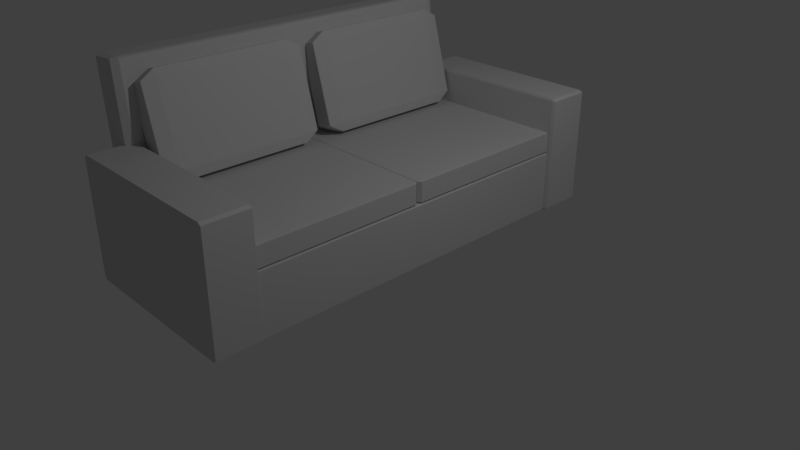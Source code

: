 # Source: Sofa.blend  (saved by Blender 2.79.0; exported with 4.5.12 LTS)
import bpy
from mathutils import Matrix  # noqa: F401  (used for matrix-valued properties, if any)

bpy.ops.wm.read_factory_settings(use_empty=True)
scene = bpy.context.scene
scene.name = 'Scene'

# ---- collections
col_collection_1 = bpy.data.collections.new('Collection 1'); scene.collection.children.link(col_collection_1)

# ---- materials (node trees are filled in below, after node groups)
mat_material_005 = bpy.data.materials.new('Material.005')
mat_material_005.alpha_threshold = 0.0
mat_material_005.diffuse_color = (0.64, 0.64, 0.64, 1.0)
mat_material_005.specular_color = (0.5, 0.5, 0.5)
mat_material_005.roughness = 0.5
mat_material_005.specular_intensity = 1.0
mat_material_006 = bpy.data.materials.new('Material.006')
mat_material_006.alpha_threshold = 0.0
mat_material_006.diffuse_color = (0.64, 0.64, 0.64, 1.0)
mat_material_006.specular_color = (0.5, 0.5, 0.5)
mat_material_006.roughness = 0.5
mat_material_006.specular_intensity = 1.0

# ---- material node trees
mat_material_005.use_nodes = True; mat_material_005.node_tree.nodes.clear()
_N = mat_material_005.node_tree.nodes; _L = mat_material_005.node_tree.links
n0 = _N.new('ShaderNodeOutputMaterial'); n0.name = 'Material Output'; n0.location = (1200, 880)
n0.label = 'Material Out'
n1 = _N.new('ShaderNodeAddShader'); n1.name = 'Add Shader'; n1.location = (1000, 880)
n1.label = 'Shader Add Refl'
n2 = _N.new('ShaderNodeAddShader'); n2.name = 'Add Shader.001'; n2.location = (800, 880)
n2.label = 'Shader Add Spec'
n3 = _N.new('ShaderNodeBsdfRefraction'); n3.name = 'Refraction BSDF'; n3.location = (1200, 220)
n3.label = 'Refl BSDF'
n3.mute = True
n4 = _N.new('ShaderNodeMix'); n4.name = 'Mix'; n4.location = (1000, 220)
n4.label = 'Mix Color/Refl'
n4.data_type = 'RGBA'
n4.blend_type = 'MULTIPLY'
n4.inputs[0].default_value = 1.0
n4.inputs[6].default_value = (1.0, 1.0, 1.0, 1.0)
n4.inputs[7].default_value = (0.0, 0.0, 0.0, 1.0)
n5 = _N.new('ShaderNodeMixShader'); n5.name = 'Mix Shader'; n5.location = (600, 880)
n5.label = 'Shader Mix Alpha'
n6 = _N.new('ShaderNodeBsdfTransparent'); n6.name = 'Transparent BSDF'; n6.location = (400, 880)
n6.label = 'Alpha BSDF'
n6.mute = True
n7 = _N.new('ShaderNodeMix'); n7.name = 'Mix.001'; n7.location = (200, 1100)
n7.label = 'Mix Color/Alpha'
n7.data_type = 'RGBA'
n7.blend_type = 'MULTIPLY'
n7.inputs[0].default_value = 1.0
n7.inputs[6].default_value = (1.0, 1.0, 1.0, 1.0)
n7.inputs[7].default_value = (1.0, 1.0, 1.0, 1.0)
n8 = _N.new('ShaderNodeBsdfDiffuse'); n8.name = 'Diffuse BSDF'; n8.location = (400, 660)
n8.label = 'Diff BSDF'
n9 = _N.new('ShaderNodeMix'); n9.name = 'Mix.002'; n9.location = (200, 660)
n9.label = 'Mix Color/Diffuse'
n9.data_type = 'RGBA'
n9.blend_type = 'MULTIPLY'
n9.inputs[0].default_value = 1.0
n9.inputs[6].default_value = (0.64, 0.64, 0.64, 1.0)
n9.inputs[7].default_value = (1.0, 1.0, 1.0, 1.0)
n10 = _N.new('ShaderNodeBsdfAnisotropic'); n10.name = 'Glossy BSDF'; n10.location = (400, 220)
n10.label = 'Spec BSDF'
n10.distribution = 'GGX'
n11 = _N.new('ShaderNodeMix'); n11.name = 'Mix.003'; n11.location = (200, 220)
n11.label = 'Mix Color/Spec'
n11.data_type = 'RGBA'
n11.blend_type = 'MULTIPLY'
n11.inputs[0].default_value = 1.0
n11.inputs[7].default_value = (0.0, 0.0, 0.0, 1.0)
n12 = _N.new('ShaderNodeMix'); n12.name = 'Mix.004'; n12.location = (200, 0)
n12.label = 'Mix Color/Hardness'
n12.data_type = 'RGBA'
n12.blend_type = 'MULTIPLY'
n12.inputs[0].default_value = 1.0
n12.inputs[6].default_value = (1.0, 1.0, 1.0, 1.0)
n12.inputs[7].default_value = (1.0, 1.0, 1.0, 1.0)
n13 = _N.new('ShaderNodeNormalMap'); n13.name = 'Normal Map'; n13.location = (200, 440)
n13.label = 'Normal/Map'
n13.mute = True
n14 = _N.new('ShaderNodeMix'); n14.name = 'Mix.005'; n14.location = (1000, 660)
n14.label = 'Bump/Map'
n14.mute = True
n14.data_type = 'RGBA'
n14.blend_type = 'MULTIPLY'
n14.inputs[0].default_value = 1.0
n14.inputs[6].default_value = (1.0, 1.0, 1.0, 1.0)
n14.inputs[7].default_value = (0.0, 0.0, 0.0, 1.0)
n15 = _N.new('ShaderNodeTexCoord'); n15.name = 'Texture Coordinate'; n15.location = (-600, 660)
n15.label = 'Texture Coords'
n16 = _N.new('ShaderNodeDisplacement'); n16.name = 'Displacement'; n16.location = (0, 0)
n16.inputs[1].default_value = 0.0
n16.inputs[2].default_value = 0.1
n17 = _N.new('ShaderNodeMath'); n17.name = 'Math'; n17.location = (0, 0)
n17.operation = 'POWER'
_L.new(n1.outputs[0], n0.inputs[0])
_L.new(n2.outputs[0], n1.inputs[0])
_L.new(n3.outputs[0], n1.inputs[1])
_L.new(n4.outputs[2], n3.inputs[0])
_L.new(n5.outputs[0], n2.inputs[0])
_L.new(n6.outputs[0], n5.inputs[1])
_L.new(n7.outputs[2], n5.inputs[0])
_L.new(n8.outputs[0], n5.inputs[2])
_L.new(n9.outputs[2], n8.inputs[0])
_L.new(n10.outputs[0], n2.inputs[1])
_L.new(n11.outputs[2], n10.inputs[0])
_L.new(n13.outputs[0], n8.inputs[2])
_L.new(n13.outputs[0], n10.inputs[4])
_L.new(n13.outputs[0], n3.inputs[3])
_L.new(n14.outputs[2], n16.inputs[0])
_L.new(n16.outputs[0], n0.inputs[2])
_L.new(n12.outputs[2], n17.inputs[0])
_L.new(n17.outputs[0], n10.inputs[1])
n0.is_active_output = True
mat_material_006.use_nodes = True; mat_material_006.node_tree.nodes.clear()
_N = mat_material_006.node_tree.nodes; _L = mat_material_006.node_tree.links
n0 = _N.new('ShaderNodeOutputMaterial'); n0.name = 'Material Output'; n0.location = (1200, 880)
n0.label = 'Material Out'
n1 = _N.new('ShaderNodeAddShader'); n1.name = 'Add Shader'; n1.location = (1000, 880)
n1.label = 'Shader Add Refl'
n2 = _N.new('ShaderNodeAddShader'); n2.name = 'Add Shader.001'; n2.location = (800, 880)
n2.label = 'Shader Add Spec'
n3 = _N.new('ShaderNodeBsdfRefraction'); n3.name = 'Refraction BSDF'; n3.location = (1200, 220)
n3.label = 'Refl BSDF'
n3.mute = True
n4 = _N.new('ShaderNodeMix'); n4.name = 'Mix'; n4.location = (1000, 220)
n4.label = 'Mix Color/Refl'
n4.data_type = 'RGBA'
n4.blend_type = 'MULTIPLY'
n4.inputs[0].default_value = 1.0
n4.inputs[6].default_value = (1.0, 1.0, 1.0, 1.0)
n4.inputs[7].default_value = (0.0, 0.0, 0.0, 1.0)
n5 = _N.new('ShaderNodeMixShader'); n5.name = 'Mix Shader'; n5.location = (600, 880)
n5.label = 'Shader Mix Alpha'
n6 = _N.new('ShaderNodeBsdfTransparent'); n6.name = 'Transparent BSDF'; n6.location = (400, 880)
n6.label = 'Alpha BSDF'
n6.mute = True
n7 = _N.new('ShaderNodeMix'); n7.name = 'Mix.001'; n7.location = (200, 1100)
n7.label = 'Mix Color/Alpha'
n7.data_type = 'RGBA'
n7.blend_type = 'MULTIPLY'
n7.inputs[0].default_value = 1.0
n7.inputs[6].default_value = (1.0, 1.0, 1.0, 1.0)
n7.inputs[7].default_value = (1.0, 1.0, 1.0, 1.0)
n8 = _N.new('ShaderNodeBsdfDiffuse'); n8.name = 'Diffuse BSDF'; n8.location = (400, 660)
n8.label = 'Diff BSDF'
n9 = _N.new('ShaderNodeMix'); n9.name = 'Mix.002'; n9.location = (200, 660)
n9.label = 'Mix Color/Diffuse'
n9.data_type = 'RGBA'
n9.blend_type = 'MULTIPLY'
n9.inputs[0].default_value = 1.0
n9.inputs[6].default_value = (0.64, 0.64, 0.64, 1.0)
n9.inputs[7].default_value = (1.0, 1.0, 1.0, 1.0)
n10 = _N.new('ShaderNodeBsdfAnisotropic'); n10.name = 'Glossy BSDF'; n10.location = (400, 220)
n10.label = 'Spec BSDF'
n10.distribution = 'GGX'
n11 = _N.new('ShaderNodeMix'); n11.name = 'Mix.003'; n11.location = (200, 220)
n11.label = 'Mix Color/Spec'
n11.data_type = 'RGBA'
n11.blend_type = 'MULTIPLY'
n11.inputs[0].default_value = 1.0
n11.inputs[7].default_value = (0.0, 0.0, 0.0, 1.0)
n12 = _N.new('ShaderNodeMix'); n12.name = 'Mix.004'; n12.location = (200, 0)
n12.label = 'Mix Color/Hardness'
n12.data_type = 'RGBA'
n12.blend_type = 'MULTIPLY'
n12.inputs[0].default_value = 1.0
n12.inputs[6].default_value = (1.0, 1.0, 1.0, 1.0)
n12.inputs[7].default_value = (1.0, 1.0, 1.0, 1.0)
n13 = _N.new('ShaderNodeNormalMap'); n13.name = 'Normal Map'; n13.location = (200, 440)
n13.label = 'Normal/Map'
n13.mute = True
n14 = _N.new('ShaderNodeMix'); n14.name = 'Mix.005'; n14.location = (1000, 660)
n14.label = 'Bump/Map'
n14.mute = True
n14.data_type = 'RGBA'
n14.blend_type = 'MULTIPLY'
n14.inputs[0].default_value = 1.0
n14.inputs[6].default_value = (1.0, 1.0, 1.0, 1.0)
n14.inputs[7].default_value = (0.0, 0.0, 0.0, 1.0)
n15 = _N.new('ShaderNodeTexCoord'); n15.name = 'Texture Coordinate'; n15.location = (-600, 660)
n15.label = 'Texture Coords'
n16 = _N.new('ShaderNodeDisplacement'); n16.name = 'Displacement'; n16.location = (0, 0)
n16.inputs[1].default_value = 0.0
n16.inputs[2].default_value = 0.1
n17 = _N.new('ShaderNodeMath'); n17.name = 'Math'; n17.location = (0, 0)
n17.operation = 'POWER'
_L.new(n1.outputs[0], n0.inputs[0])
_L.new(n2.outputs[0], n1.inputs[0])
_L.new(n3.outputs[0], n1.inputs[1])
_L.new(n4.outputs[2], n3.inputs[0])
_L.new(n5.outputs[0], n2.inputs[0])
_L.new(n6.outputs[0], n5.inputs[1])
_L.new(n7.outputs[2], n5.inputs[0])
_L.new(n8.outputs[0], n5.inputs[2])
_L.new(n9.outputs[2], n8.inputs[0])
_L.new(n10.outputs[0], n2.inputs[1])
_L.new(n11.outputs[2], n10.inputs[0])
_L.new(n13.outputs[0], n8.inputs[2])
_L.new(n13.outputs[0], n10.inputs[4])
_L.new(n13.outputs[0], n3.inputs[3])
_L.new(n14.outputs[2], n16.inputs[0])
_L.new(n16.outputs[0], n0.inputs[2])
_L.new(n12.outputs[2], n17.inputs[0])
_L.new(n17.outputs[0], n10.inputs[1])
n0.is_active_output = True

# ---- world
world_world = bpy.data.worlds.new('World'); scene.world = world_world
world_world.color = (0.05088, 0.05088, 0.05088)
world_world.use_sun_shadow = False
world_world.sun_shadow_jitter_overblur = 0.0
world_world.cycles.sampling_method = 'MANUAL'

# ---- cameras
cam_camera_001 = bpy.data.cameras.new('Camera.001')
cam_camera_001.clip_end = 100.0
cam_camera_001.lens = 35.0
cam_camera_001.sensor_width = 32.0
cam_camera_001.sensor_height = 18.0
cam_camera_001.ortho_scale = 7.314
cam_camera_001.dof.focus_distance = 0.0
cam_camera = bpy.data.cameras.new('Camera')
cam_camera.clip_end = 100.0
cam_camera.lens = 35.0
cam_camera.sensor_width = 32.0
cam_camera.sensor_height = 18.0
cam_camera.ortho_scale = 7.314
cam_camera.dof.focus_distance = 0.0

# ---- lights
light_lamp_001 = bpy.data.lights.new('Lamp.001', 'POINT')
light_lamp_001.transmission_factor = 0.0
light_lamp_001.energy = 100.0
light_lamp_001.shadow_buffer_clip_start = 0.5
light_lamp_001.shadow_soft_size = 0.1
light_lamp_001.shadow_maximum_resolution = 0.006
light_lamp_001.use_absolute_resolution = True
light_lamp = bpy.data.lights.new('Lamp', 'POINT')
light_lamp.transmission_factor = 0.0
light_lamp.cutoff_distance = 30.0
light_lamp.energy = 100.0
light_lamp.shadow_buffer_clip_start = 1.001
light_lamp.shadow_soft_size = 0.1
light_lamp.shadow_maximum_resolution = 0.006
light_lamp.use_absolute_resolution = True

# ---- meshes
me_cube_005_cube_011 = bpy.data.meshes.new('Cube.005_Cube.011')
me_cube_005_cube_011.from_pydata([(-1.106, 1.363, -0.3175), (-1.402, 2.423, -0.3175), (-1.64, 2.356, -0.3175), (-1.344, 1.297, -0.3175), (-1.08, 1.371, -2.356), (-1.376, 2.43, -2.356), (-1.376, 2.43, -0.5142), (-1.08, 1.371, -0.5142), (-1.433, 2.536, -2.356), (-1.672, 2.469, -2.356), (-1.672, 2.469, -0.5142), (-1.433, 2.536, -0.5142), (-1.369, 1.29, -0.5142), (-1.666, 2.349, -0.5142), (-1.666, 2.349, -2.356), (-1.369, 1.29, -2.356), (-1.344, 1.297, -2.553), (-1.64, 2.356, -2.553), (-1.402, 2.423, -2.553), (-1.106, 1.363, -2.553), (-1.312, 1.184, -0.5142), (-1.312, 1.184, -2.356), (-1.074, 1.25, -0.5142), (-1.074, 1.25, -2.356)], [], [(0, 1, 2, 3), (4, 5, 6, 7), (8, 9, 10, 11), (12, 13, 14, 15), (16, 17, 18, 19), (20, 3, 12), (2, 10, 13), (21, 15, 16), (9, 17, 14), (22, 7, 0), (11, 1, 6), (23, 19, 4), (8, 5, 18), (21, 20, 12, 15), (3, 2, 13, 12), (10, 9, 14, 13), (17, 16, 15, 14), (23, 21, 16, 19), (9, 8, 18, 17), (5, 4, 19, 18), (22, 23, 4, 7), (8, 11, 6, 5), (1, 0, 7, 6), (20, 22, 0, 3), (11, 10, 2, 1), (21, 23, 22, 20)])
me_cube_005_cube_011.polygons.foreach_set('use_smooth', [True] * 26)
_k = set([(0, 1), (0, 3), (0, 7), (0, 22), (1, 2), (1, 6), (1, 11), (2, 3), (2, 10), (2, 13), (3, 12), (3, 20), (4, 5), (4, 7), (4, 19), (4, 23), (5, 6), (5, 8), (5, 18), (6, 7), (6, 11), (7, 22), (8, 9), (8, 11), (8, 18), (9, 10), (9, 14), (9, 17), (10, 11), (10, 13), (12, 13), (12, 15), (12, 20), (13, 14), (14, 15), (14, 17), (15, 16), (15, 21), (16, 17), (16, 19), (16, 21), (17, 18), (18, 19), (19, 23), (20, 21), (20, 22), (21, 23), (22, 23)])
me_cube_005_cube_011.attributes.new('sharp_edge', 'BOOLEAN', 'EDGE').data.foreach_set('value', [ (min(e.vertices), max(e.vertices)) in _k for e in me_cube_005_cube_011.edges])
me_cube_005_cube_011.materials.append(mat_material_005)
me_cube_005_cube_011.use_remesh_preserve_volume = False
me_cube_005_cube_011.use_remesh_preserve_attributes = False
me_cube_005_cube_011.use_mirror_vertex_groups = False
me_cube_005_cube_011.update()
me_cube_005_cube_011.normals_split_custom_set([tuple(v) for v in zip(*[iter([-1.096e-07, 0.0, 1.0, -1.096e-07, 0.0, 1.0, -1.096e-07, 0.0, 1.0, -1.096e-07, 0.0, 1.0, 0.9631, 0.2692, 0.0, 0.9631, 0.2692, 0.0, 0.9631, 0.2692, 0.0, 0.9631, 0.2692, 0.0, -0.2692, 0.9631, 0.0, -0.2692, 0.9631, 0.0, -0.2692, 0.9631, 0.0, -0.2692, 0.9631, 0.0, -0.9631, -0.2692, 0.0, -0.9631, -0.2692, 0.0, -0.9631, -0.2692, 0.0, -0.9631, -0.2692, 0.0, 0.0, 0.0, -1.0, 0.0, 0.0, -1.0, 0.0, 0.0, -1.0, 0.0, 0.0, -1.0, -0.8731, -0.47, 0.1299, -0.8731, -0.47, 0.1299, -0.8731, -0.47, 0.1299, -0.9902, -0.05092, 0.1299, -0.9902, -0.05092, 0.1299, -0.9902, -0.05092, 0.1299, -0.8731, -0.47, -0.1299, -0.8731, -0.47, -0.1299, -0.8731, -0.47, -0.1299, -0.9902, -0.05091, -0.1299, -0.9902, -0.05091, -0.1299, -0.9902, -0.05091, -0.1299, 0.9902, 0.05092, 0.1299, 0.9902, 0.05092, 0.1299, 0.9902, 0.05092, 0.1299, 0.8731, 0.47, 0.1299, 0.8731, 0.47, 0.1299, 0.8731, 0.47, 0.1299, 0.9902, 0.05092, -0.1299, 0.9902, 0.05092, -0.1299, 0.9902, 0.05092, -0.1299, 0.8731, 0.47, -0.1299, 0.8731, 0.47, -0.1299, 0.8731, 0.47, -0.1299, -0.8805, -0.474, 0.0, -0.8805, -0.474, 0.0, -0.8805, -0.474, 0.0, -0.8805, -0.474, 0.0, -0.9545, -0.2668, 0.1331, -0.9545, -0.2668, 0.1331, -0.9545, -0.2668, 0.1331, -0.9545, -0.2668, 0.1331, -0.9987, -0.05135, 0.0, -0.9987, -0.05135, 0.0, -0.9987, -0.05135, 0.0, -0.9987, -0.05135, 0.0, -0.9545, -0.2668, -0.1331, -0.9545, -0.2668, -0.1331, -0.9545, -0.2668, -0.1331, -0.9545, -0.2668, -0.1331, 0.2311, -0.8269, -0.5127, 0.2311, -0.8269, -0.5127, 0.2311, -0.8269, -0.5127, 0.2311, -0.8269, -0.5127, -0.2311, 0.8269, -0.5127, -0.2311, 0.8269, -0.5127, -0.2311, 0.8269, -0.5127, -0.2311, 0.8269, -0.5127, 0.9545, 0.2668, -0.1331, 0.9545, 0.2668, -0.1331, 0.9545, 0.2668, -0.1331, 0.9545, 0.2668, -0.1331, 0.9987, 0.05135, 0.0, 0.9987, 0.05135, 0.0, 0.9987, 0.05135, 0.0, 0.9987, 0.05135, 0.0, 0.8805, 0.474, 0.0, 0.8805, 0.474, 0.0, 0.8805, 0.474, 0.0, 0.8805, 0.474, 0.0, 0.9545, 0.2668, 0.1331, 0.9545, 0.2668, 0.1331, 0.9545, 0.2668, 0.1331, 0.9545, 0.2668, 0.1331, 0.2311, -0.8269, 0.5127, 0.2311, -0.8269, 0.5127, 0.2311, -0.8269, 0.5127, 0.2311, -0.8269, 0.5127, -0.2311, 0.8269, 0.5127, -0.2311, 0.8269, 0.5127, -0.2311, 0.8269, 0.5127, -0.2311, 0.8269, 0.5127, 0.2692, -0.9631, 0.0, 0.2692, -0.9631, 0.0, 0.2692, -0.9631, 0.0, 0.2692, -0.9631, 0.0])] * 3)])
me_cube_003_cube_007 = bpy.data.meshes.new('Cube.003_Cube.007')
me_cube_003_cube_007.from_pydata([(0.7433, 0.0778, 2.807), (0.7433, 1.638, 2.807), (-1.597, 1.638, 2.807), (-1.597, 0.0778, 2.807), (0.7857, 0.0778, 2.204), (0.7857, 1.638, 2.204), (0.7857, 1.638, 2.797), (0.7857, 0.0778, 2.797), (0.7433, 1.667, 2.204), (-1.597, 1.667, 2.204), (-1.597, 1.667, 2.797), (0.7433, 1.667, 2.797), (-1.639, 0.0778, 2.797), (-1.639, 1.638, 2.797), (-1.639, 1.638, 2.204), (-1.639, 0.0778, 2.204), (-1.597, 0.0778, 2.193), (-1.597, 1.638, 2.193), (0.7433, 1.638, 2.193), (0.7433, 0.0778, 2.193), (-1.597, 0.0495, 2.797), (-1.597, 0.0495, 2.204), (0.7433, 0.0495, 2.797), (0.7433, 0.0495, 2.204)], [], [(0, 1, 2, 3), (4, 5, 6, 7), (8, 9, 10, 11), (12, 13, 14, 15), (16, 17, 18, 19), (20, 3, 12), (2, 10, 13), (21, 15, 16), (9, 17, 14), (22, 7, 0), (11, 1, 6), (23, 19, 4), (8, 5, 18), (21, 20, 12, 15), (3, 2, 13, 12), (10, 9, 14, 13), (17, 16, 15, 14), (23, 21, 16, 19), (9, 8, 18, 17), (5, 4, 19, 18), (22, 23, 4, 7), (8, 11, 6, 5), (1, 0, 7, 6), (20, 22, 0, 3), (11, 10, 2, 1), (21, 23, 22, 20)])
me_cube_003_cube_007.polygons.foreach_set('use_smooth', [True] * 26)
_k = set([(0, 1), (0, 3), (0, 7), (0, 22), (1, 2), (1, 6), (1, 11), (2, 3), (2, 10), (2, 13), (3, 12), (3, 20), (4, 5), (4, 7), (4, 19), (4, 23), (5, 6), (5, 8), (5, 18), (6, 7), (6, 11), (7, 22), (8, 9), (8, 11), (8, 18), (9, 10), (9, 14), (9, 17), (10, 11), (10, 13), (12, 13), (12, 15), (12, 20), (13, 14), (14, 15), (14, 17), (15, 16), (15, 21), (16, 17), (16, 19), (16, 21), (17, 18), (18, 19), (19, 23), (20, 21), (20, 22), (21, 23), (22, 23)])
me_cube_003_cube_007.attributes.new('sharp_edge', 'BOOLEAN', 'EDGE').data.foreach_set('value', [ (min(e.vertices), max(e.vertices)) in _k for e in me_cube_003_cube_007.edges])
me_cube_003_cube_007.materials.append(mat_material_006)
me_cube_003_cube_007.use_remesh_preserve_volume = False
me_cube_003_cube_007.use_remesh_preserve_attributes = False
me_cube_003_cube_007.use_mirror_vertex_groups = False
me_cube_003_cube_007.update()
me_cube_003_cube_007.normals_split_custom_set([tuple(v) for v in zip(*[iter([0.0, 0.0, 1.0, 0.0, 0.0, 1.0, 0.0, 0.0, 1.0, 0.0, 0.0, 1.0, 1.0, 0.0, 0.0, 1.0, 0.0, 0.0, 1.0, 0.0, 0.0, 1.0, 0.0, 0.0, 0.0, 1.0, 0.0, 0.0, 1.0, 0.0, 0.0, 1.0, 0.0, 0.0, 1.0, 0.0, -1.0, 0.0, 0.0, -1.0, 0.0, 0.0, -1.0, 0.0, 0.0, -1.0, 0.0, 0.0, 0.0, 0.0, -1.0, 0.0, 0.0, -1.0, 0.0, 0.0, -1.0, 0.0, 0.0, -1.0, -0.2304, -0.3454, 0.9097, -0.2304, -0.3454, 0.9097, -0.2304, -0.3454, 0.9097, -0.2304, 0.3454, 0.9097, -0.2304, 0.3454, 0.9097, -0.2304, 0.3454, 0.9097, -0.2304, -0.3454, -0.9097, -0.2304, -0.3454, -0.9097, -0.2304, -0.3454, -0.9097, -0.2304, 0.3454, -0.9097, -0.2304, 0.3454, -0.9097, -0.2304, 0.3454, -0.9097, 0.2304, -0.3454, 0.9097, 0.2304, -0.3454, 0.9097, 0.2304, -0.3454, 0.9097, 0.2304, 0.3454, 0.9097, 0.2304, 0.3454, 0.9097, 0.2304, 0.3454, 0.9097, 0.2304, -0.3454, -0.9097, 0.2304, -0.3454, -0.9097, 0.2304, -0.3454, -0.9097, 0.2304, 0.3454, -0.9097, 0.2304, 0.3454, -0.9097, 0.2304, 0.3454, -0.9097, -0.5549, -0.8319, 0.0, -0.5549, -0.8319, 0.0, -0.5549, -0.8319, 0.0, -0.5549, -0.8319, 0.0, -0.2455, 0.0, 0.9694, -0.2455, 0.0, 0.9694, -0.2455, 0.0, 0.9694, -0.2455, 0.0, 0.9694, -0.5549, 0.8319, 0.0, -0.5549, 0.8319, 0.0, -0.5549, 0.8319, 0.0, -0.5549, 0.8319, 0.0, -0.2455, 0.0, -0.9694, -0.2455, 0.0, -0.9694, -0.2455, 0.0, -0.9694, -0.2455, 0.0, -0.9694, 0.0, -0.355, -0.9349, 0.0, -0.355, -0.9349, 0.0, -0.355, -0.9349, 0.0, -0.355, -0.9349, 0.0, 0.355, -0.9349, 0.0, 0.355, -0.9349, 0.0, 0.355, -0.9349, 0.0, 0.355, -0.9349, 0.2455, 0.0, -0.9694, 0.2455, 0.0, -0.9694, 0.2455, 0.0, -0.9694, 0.2455, 0.0, -0.9694, 0.5549, -0.8319, 0.0, 0.5549, -0.8319, 0.0, 0.5549, -0.8319, 0.0, 0.5549, -0.8319, 0.0, 0.5549, 0.8319, 0.0, 0.5549, 0.8319, 0.0, 0.5549, 0.8319, 0.0, 0.5549, 0.8319, 0.0, 0.2455, 0.0, 0.9694, 0.2455, 0.0, 0.9694, 0.2455, 0.0, 0.9694, 0.2455, 0.0, 0.9694, 0.0, -0.355, 0.9349, 0.0, -0.355, 0.9349, 0.0, -0.355, 0.9349, 0.0, -0.355, 0.9349, 0.0, 0.355, 0.9349, 0.0, 0.355, 0.9349, 0.0, 0.355, 0.9349, 0.0, 0.355, 0.9349, 0.0, -1.0, 0.0, 0.0, -1.0, 0.0, 0.0, -1.0, 0.0, 0.0, -1.0, 0.0])] * 3)])
me_cube_cube_010 = bpy.data.meshes.new('Cube_Cube.010')
me_cube_cube_010.from_pydata([(-1.106, 1.363, 2.127), (-1.402, 2.423, 2.127), (-1.64, 2.356, 2.127), (-1.344, 1.297, 2.127), (-1.08, 1.371, 0.0885), (-1.376, 2.43, 0.0885), (-1.376, 2.43, 1.93), (-1.08, 1.371, 1.93), (-1.433, 2.536, 0.0885), (-1.672, 2.469, 0.0885), (-1.672, 2.469, 1.93), (-1.433, 2.536, 1.93), (-1.369, 1.29, 1.93), (-1.666, 2.349, 1.93), (-1.666, 2.349, 0.0885), (-1.369, 1.29, 0.0885), (-1.344, 1.297, -0.1082), (-1.64, 2.356, -0.1082), (-1.402, 2.423, -0.1082), (-1.106, 1.363, -0.1082), (-1.312, 1.184, 1.93), (-1.312, 1.184, 0.0885), (-1.074, 1.25, 1.93), (-1.074, 1.25, 0.0885)], [], [(0, 1, 2, 3), (4, 5, 6, 7), (8, 9, 10, 11), (12, 13, 14, 15), (16, 17, 18, 19), (20, 3, 12), (2, 10, 13), (21, 15, 16), (9, 17, 14), (22, 7, 0), (11, 1, 6), (23, 19, 4), (8, 5, 18), (21, 20, 12, 15), (3, 2, 13, 12), (10, 9, 14, 13), (17, 16, 15, 14), (23, 21, 16, 19), (9, 8, 18, 17), (5, 4, 19, 18), (22, 23, 4, 7), (8, 11, 6, 5), (1, 0, 7, 6), (20, 22, 0, 3), (11, 10, 2, 1), (21, 23, 22, 20)])
me_cube_cube_010.polygons.foreach_set('use_smooth', [True] * 26)
_k = set([(0, 1), (0, 3), (0, 7), (0, 22), (1, 2), (1, 6), (1, 11), (2, 3), (2, 10), (2, 13), (3, 12), (3, 20), (4, 5), (4, 7), (4, 19), (4, 23), (5, 6), (5, 8), (5, 18), (6, 7), (6, 11), (7, 22), (8, 9), (8, 11), (8, 18), (9, 10), (9, 14), (9, 17), (10, 11), (10, 13), (12, 13), (12, 15), (12, 20), (13, 14), (14, 15), (14, 17), (15, 16), (15, 21), (16, 17), (16, 19), (16, 21), (17, 18), (18, 19), (19, 23), (20, 21), (20, 22), (21, 23), (22, 23)])
me_cube_cube_010.attributes.new('sharp_edge', 'BOOLEAN', 'EDGE').data.foreach_set('value', [ (min(e.vertices), max(e.vertices)) in _k for e in me_cube_cube_010.edges])
me_cube_cube_010.materials.append(mat_material_005)
me_cube_cube_010.use_remesh_preserve_volume = False
me_cube_cube_010.use_remesh_preserve_attributes = False
me_cube_cube_010.use_mirror_vertex_groups = False
me_cube_cube_010.update()
me_cube_cube_010.normals_split_custom_set([tuple(v) for v in zip(*[iter([0.0, 0.0, 1.0, 0.0, 0.0, 1.0, 0.0, 0.0, 1.0, 0.0, 0.0, 1.0, 0.9631, 0.2692, 0.0, 0.9631, 0.2692, 0.0, 0.9631, 0.2692, 0.0, 0.9631, 0.2692, 0.0, -0.2692, 0.9631, 0.0, -0.2692, 0.9631, 0.0, -0.2692, 0.9631, 0.0, -0.2692, 0.9631, 0.0, -0.9631, -0.2692, 0.0, -0.9631, -0.2692, 0.0, -0.9631, -0.2692, 0.0, -0.9631, -0.2692, 0.0, 0.0, 0.0, -1.0, 0.0, 0.0, -1.0, 0.0, 0.0, -1.0, 0.0, 0.0, -1.0, -0.8731, -0.47, 0.1299, -0.8731, -0.47, 0.1299, -0.8731, -0.47, 0.1299, -0.9902, -0.05091, 0.1299, -0.9902, -0.05091, 0.1299, -0.9902, -0.05091, 0.1299, -0.8731, -0.47, -0.1299, -0.8731, -0.47, -0.1299, -0.8731, -0.47, -0.1299, -0.9902, -0.05092, -0.1299, -0.9902, -0.05092, -0.1299, -0.9902, -0.05092, -0.1299, 0.9902, 0.05092, 0.1299, 0.9902, 0.05092, 0.1299, 0.9902, 0.05092, 0.1299, 0.8731, 0.47, 0.1299, 0.8731, 0.47, 0.1299, 0.8731, 0.47, 0.1299, 0.9902, 0.05092, -0.1299, 0.9902, 0.05092, -0.1299, 0.9902, 0.05092, -0.1299, 0.8731, 0.47, -0.1299, 0.8731, 0.47, -0.1299, 0.8731, 0.47, -0.1299, -0.8805, -0.474, 0.0, -0.8805, -0.474, 0.0, -0.8805, -0.474, 0.0, -0.8805, -0.474, 0.0, -0.9545, -0.2668, 0.1331, -0.9545, -0.2668, 0.1331, -0.9545, -0.2668, 0.1331, -0.9545, -0.2668, 0.1331, -0.9987, -0.05135, 0.0, -0.9987, -0.05135, 0.0, -0.9987, -0.05135, 0.0, -0.9987, -0.05135, 0.0, -0.9545, -0.2668, -0.1331, -0.9545, -0.2668, -0.1331, -0.9545, -0.2668, -0.1331, -0.9545, -0.2668, -0.1331, 0.2311, -0.8269, -0.5127, 0.2311, -0.8269, -0.5127, 0.2311, -0.8269, -0.5127, 0.2311, -0.8269, -0.5127, -0.2311, 0.8269, -0.5127, -0.2311, 0.8269, -0.5127, -0.2311, 0.8269, -0.5127, -0.2311, 0.8269, -0.5127, 0.9545, 0.2668, -0.1331, 0.9545, 0.2668, -0.1331, 0.9545, 0.2668, -0.1331, 0.9545, 0.2668, -0.1331, 0.9987, 0.05135, 0.0, 0.9987, 0.05135, 0.0, 0.9987, 0.05135, 0.0, 0.9987, 0.05135, 0.0, 0.8805, 0.474, 0.0, 0.8805, 0.474, 0.0, 0.8805, 0.474, 0.0, 0.8805, 0.474, 0.0, 0.9545, 0.2668, 0.1331, 0.9545, 0.2668, 0.1331, 0.9545, 0.2668, 0.1331, 0.9545, 0.2668, 0.1331, 0.2311, -0.8269, 0.5127, 0.2311, -0.8269, 0.5127, 0.2311, -0.8269, 0.5127, 0.2311, -0.8269, 0.5127, -0.2311, 0.8269, 0.5127, -0.2311, 0.8269, 0.5127, -0.2311, 0.8269, 0.5127, -0.2311, 0.8269, 0.5127, 0.2692, -0.9631, 0.0, 0.2692, -0.9631, 0.0, 0.2692, -0.9631, 0.0, 0.2692, -0.9631, 0.0])] * 3)])
me_cube_001_cube_003 = bpy.data.meshes.new('Cube.001_Cube.003')
me_cube_001_cube_003.from_pydata([(-1.557, 0.06313, 2.345), (-1.494, 0.8989, 2.345), (-1.834, 0.8736, 2.345), (-1.899, 0.06313, 2.345), (-1.446, 0.9327, 2.257), (-1.446, 0.9327, -2.59), (-1.576, 2.679, -2.59), (-1.576, 2.679, 2.257), (0.7103, 0.06313, 2.345), (0.7103, 0.8847, 2.345), (-1.399, 0.9025, 2.345), (-1.462, 0.06313, 2.345), (-1.882, 0.9003, -2.59), (-1.882, 0.9003, 2.257), (-2.011, 2.647, 2.257), (-2.011, 2.647, -2.59), (0.7576, 0.06313, -2.59), (0.7576, 0.8843, -2.59), (0.7576, 0.8843, 2.257), (0.7576, 0.06313, 2.257), (-1.623, 2.691, -2.59), (-1.966, 2.665, -2.59), (-1.966, 2.665, 2.257), (-1.623, 2.691, 2.257), (-1.462, 0.06313, -2.678), (-1.399, 0.9025, -2.678), (0.7103, 0.8847, -2.678), (0.7103, 0.06313, -2.678), (-1.946, 0.06313, 2.257), (-1.882, 0.8706, 2.257), (-1.882, 0.8706, -2.59), (-1.946, 0.06313, -2.59), (0.7103, 0.8996, -2.59), (-1.398, 0.9174, -2.59), (-1.398, 0.9174, 2.257), (0.7103, 0.8996, 2.257), (-1.493, 0.9295, -2.678), (-1.835, 0.9042, -2.678), (-1.964, 2.65, -2.678), (-1.623, 2.675, -2.678), (-1.835, 0.9042, 2.345), (-1.493, 0.9295, 2.345), (-1.623, 2.675, 2.345), (-1.964, 2.65, 2.345), (-1.463, 0.04824, -2.59), (0.7103, 0.04824, -2.59), (0.7103, 0.04824, 2.257), (-1.463, 0.04824, 2.257), (-1.899, 0.06313, -2.678), (-1.834, 0.8736, -2.678), (-1.494, 0.8989, -2.678), (-1.557, 0.06313, -2.678), (-1.9, 0.04824, 2.257), (-1.9, 0.04824, -2.59), (-1.558, 0.04824, -2.59), (-1.558, 0.04824, 2.257)], [], [(0, 1, 2, 3), (4, 5, 6, 7), (8, 9, 10, 11), (12, 13, 14, 15), (16, 17, 18, 19), (20, 21, 22, 23), (24, 25, 26, 27), (28, 29, 30, 31), (32, 33, 34, 35), (36, 37, 38, 39), (40, 41, 42, 43), (44, 45, 46, 47), (48, 49, 50, 51), (52, 3, 28), (2, 40, 13, 29), (53, 31, 48), (12, 37, 49, 30), (46, 19, 8), (35, 9, 18), (27, 16, 45), (32, 17, 26), (51, 24, 44, 54), (25, 50, 36, 5, 33), (11, 0, 55, 47), (41, 1, 10, 34, 4), (14, 43, 22), (15, 21, 38), (42, 7, 23), (39, 20, 6), (53, 52, 28, 31), (3, 2, 29, 28), (13, 12, 30, 29), (49, 48, 31, 30), (54, 53, 48, 51), (33, 32, 26, 25), (17, 16, 27, 26), (46, 45, 16, 19), (32, 35, 18, 17), (9, 8, 19, 18), (47, 46, 8, 11), (41, 40, 2, 1), (45, 44, 24, 27), (37, 36, 50, 49), (52, 55, 0, 3), (35, 34, 10, 9), (5, 4, 34, 33), (44, 47, 55, 54), (1, 0, 11, 10), (25, 24, 51, 50), (22, 21, 15, 14), (23, 22, 43, 42), (21, 20, 39, 38), (20, 23, 7, 6), (36, 39, 6, 5), (42, 41, 4, 7), (40, 43, 14, 13), (38, 37, 12, 15), (53, 54, 55, 52)])
me_cube_001_cube_003.polygons.foreach_set('use_smooth', [True] * 58)
_k = set([(0, 3), (0, 11), (1, 10), (1, 41), (2, 3), (2, 29), (2, 40), (3, 28), (3, 52), (4, 5), (4, 7), (4, 34), (4, 41), (5, 6), (5, 33), (5, 36), (6, 7), (6, 20), (6, 39), (7, 23), (7, 42), (8, 9), (8, 11), (8, 19), (8, 46), (9, 10), (9, 18), (9, 35), (10, 34), (12, 13), (12, 15), (12, 30), (12, 37), (13, 14), (13, 29), (13, 40), (14, 15), (14, 22), (14, 43), (15, 21), (15, 38), (16, 17), (16, 19), (16, 27), (16, 45), (17, 18), (17, 26), (17, 32), (18, 19), (18, 35), (19, 46), (20, 21), (20, 23), (20, 39), (21, 22), (21, 38), (22, 23), (22, 43), (23, 42), (24, 27), (24, 51), (25, 26), (25, 33), (25, 50), (26, 27), (26, 32), (27, 45), (28, 29), (28, 31), (28, 52), (29, 30), (30, 31), (30, 49), (31, 48), (31, 53), (32, 33), (32, 35), (33, 34), (34, 35), (36, 39), (36, 50), (37, 38), (37, 49), (38, 39), (40, 43), (41, 42), (42, 43), (44, 45), (44, 54), (45, 46), (46, 47), (47, 55), (48, 49), (48, 51), (48, 53), (52, 53), (52, 55), (53, 54)])
me_cube_001_cube_003.attributes.new('sharp_edge', 'BOOLEAN', 'EDGE').data.foreach_set('value', [ (min(e.vertices), max(e.vertices)) in _k for e in me_cube_001_cube_003.edges])
me_cube_001_cube_003.materials.append(mat_material_006)
me_cube_001_cube_003.use_remesh_preserve_volume = False
me_cube_001_cube_003.use_remesh_preserve_attributes = False
me_cube_001_cube_003.use_mirror_vertex_groups = False
me_cube_001_cube_003.update()
me_cube_001_cube_003.normals_split_custom_set([tuple(v) for v in zip(*[iter([0.0, 0.0, 1.0, 0.0, 0.0, 1.0, 0.0, 0.0, 1.0, 0.0, 0.0, 1.0, 0.9972, 0.07412, 0.0, 0.9972, 0.07412, 0.0, 0.9972, 0.07412, 0.0, 0.9972, 0.07412, 0.0, 0.0, 0.0, 1.0, 0.0, 0.0, 1.0, 0.0, 0.0, 1.0, 0.0, 0.0, 1.0, -0.9972, -0.07412, 0.0, -0.9972, -0.07412, 0.0, -0.9972, -0.07412, 0.0, -0.9972, -0.07412, 0.0, 1.0, 0.0, 0.0, 1.0, 0.0, 0.0, 1.0, 0.0, 0.0, 1.0, 0.0, 0.0, -0.07412, 0.9972, 0.0, -0.07412, 0.9972, 0.0, -0.07412, 0.9972, 0.0, -0.07412, 0.9972, 0.0, 0.0, 0.0, -1.0, 0.0, 0.0, -1.0, 0.0, 0.0, -1.0, 0.0, 0.0, -1.0, -0.9968, 0.07932, 0.0, -0.9968, 0.07932, 0.0, -0.9968, 0.07932, 0.0, -0.9968, 0.07932, 0.0, 0.008455, 1.0, 0.0, 0.008455, 1.0, 0.0, 0.008455, 1.0, 0.0, 0.008455, 1.0, 0.0, 6.419e-07, 0.0, -1.0, 6.792e-07, 0.0, -1.0, -9.952e-08, 0.0, -1.0, -9.952e-08, 0.0, -1.0, 1.831e-07, 0.0, 1.0, 1.922e-07, 0.0, 1.0, 3.732e-07, 0.0, 1.0, 3.732e-07, 0.0, 1.0, 0.0, -1.0, 0.0, 0.0, -1.0, 0.0, 0.0, -1.0, 0.0, 0.0, -1.0, 0.0, 8.52e-07, 0.0, -1.0, 1.122e-06, 0.0, -1.0, 7.525e-07, 0.0, -1.0, 4.464e-07, 0.0, -1.0, -0.3029, -0.939, 0.1632, -0.3029, -0.939, 0.1632, -0.3029, -0.939, 0.1632, -0.8804, -0.005431, 0.4742, -0.8804, -0.005431, 0.4742, -0.8804, -0.005431, 0.4742, -0.8804, -0.005431, 0.4742, -0.3029, -0.939, -0.1632, -0.3029, -0.939, -0.1632, -0.3029, -0.939, -0.1632, -0.8804, -0.005431, -0.4742, -0.8804, -0.005431, -0.4742, -0.8804, -0.005431, -0.4742, -0.8804, -0.005431, -0.4742, 0.2963, -0.9417, 0.1595, 0.2963, -0.9417, 0.1595, 0.2963, -0.9417, 0.1595, 0.3036, 0.9394, 0.1593, 0.3036, 0.9394, 0.1593, 0.3036, 0.9394, 0.1593, 0.2963, -0.9417, -0.1595, 0.2963, -0.9417, -0.1595, 0.2963, -0.9417, -0.1595, 0.3036, 0.9394, -0.1593, 0.3036, 0.9394, -0.1593, 0.3036, 0.9394, -0.1593, 0.0, -0.986, -0.167, 0.0, -0.986, -0.167, 0.0, -0.986, -0.167, 0.0, -0.986, -0.167, 0.2637, 0.8908, -0.3701, 0.2637, 0.8908, -0.3701, 0.2637, 0.8908, -0.3701, 0.2637, 0.8908, -0.3701, 0.2637, 0.8908, -0.3701, 0.0, -0.986, 0.167, 0.0, -0.986, 0.167, 0.0, -0.986, 0.167, 0.0, -0.986, 0.167, 0.2637, 0.8908, 0.3701, 0.2637, 0.8908, 0.3701, 0.2637, 0.8908, 0.3701, 0.2637, 0.8908, 0.3701, 0.2637, 0.8908, 0.3701, -0.3719, 0.9132, 0.1664, -0.3719, 0.9132, 0.1664, -0.3719, 0.9132, 0.1664, -0.3719, 0.9132, -0.1664, -0.3719, 0.9132, -0.1664, -0.3719, 0.9132, -0.1664, 0.2329, 0.9582, 0.1664, 0.2329, 0.9582, 0.1664, 0.2329, 0.9582, 0.1664, 0.2329, 0.9582, -0.1664, 0.2329, 0.9582, -0.1664, 0.2329, 0.9582, -0.1664, -0.307, -0.9517, 0.0, -0.307, -0.9517, 0.0, -0.307, -0.9517, 0.0, -0.307, -0.9517, 0.0, -0.8783, 0.06988, 0.473, -0.8783, 0.06988, 0.473, -0.8783, 0.06988, 0.473, -0.8783, 0.06988, 0.473, -1.0, 0.002617, 0.0, -1.0, 0.002617, 0.0, -1.0, 0.002617, 0.0, -1.0, 0.002617, 0.0, -0.8783, 0.06988, -0.473, -0.8783, 0.06988, -0.473, -0.8783, 0.06988, -0.473, -0.8783, 0.06988, -0.473, 0.0, -0.986, -0.167, 0.0, -0.986, -0.167, 0.0, -0.986, -0.167, 0.0, -0.986, -0.167, 0.008337, 0.9859, -0.1671, 0.008337, 0.9859, -0.1671, 0.008337, 0.9859, -0.1671, 0.008337, 0.9859, -0.1671, 0.8805, 0.0, -0.4741, 0.8805, 0.0, -0.4741, 0.8805, 0.0, -0.4741, 0.8805, 0.0, -0.4741, 0.3001, -0.9539, 0.0, 0.3001, -0.9539, 0.0, 0.3001, -0.9539, 0.0, 0.3001, -0.9539, 0.0, 0.3075, 0.9515, 0.0, 0.3075, 0.9515, 0.0, 0.3075, 0.9515, 0.0, 0.3075, 0.9515, 0.0, 0.8805, 0.0, 0.4741, 0.8805, 0.0, 0.4741, 0.8805, 0.0, 0.4741, 0.8805, 0.0, 0.4741, 0.0, -0.986, 0.167, 0.0, -0.986, 0.167, 0.0, -0.986, 0.167, 0.0, -0.986, 0.167, 1.922e-07, 0.0, 1.0, 1.831e-07, 0.0, 1.0, 0.0, 0.0, 1.0, 0.0, 0.0, 1.0, 0.0, -0.986, -0.167, 0.0, -0.986, -0.167, 0.0, -0.986, -0.167, 0.0, -0.986, -0.167, 6.792e-07, 0.0, -1.0, 6.419e-07, 0.0, -1.0, 7.525e-07, 0.0, -1.0, 1.122e-06, 0.0, -1.0, 0.0, -0.986, 0.167, 0.0, -0.986, 0.167, 0.0, -0.986, 0.167, 0.0, -0.986, 0.167, 0.008337, 0.9859, 0.1671, 0.008337, 0.9859, 0.1671, 0.008337, 0.9859, 0.1671, 0.008337, 0.9859, 0.1671, 0.3011, 0.9536, 0.0, 0.3011, 0.9536, 0.0, 0.3011, 0.9536, 0.0, 0.3011, 0.9536, 0.0, 0.0, -1.0, 0.0, 0.0, -1.0, 0.0, 0.0, -1.0, 0.0, 0.0, -1.0, 0.0, 0.0, 0.0, 1.0, 0.0, 0.0, 1.0, 0.0, 0.0, 1.0, 0.0, 0.0, 1.0, 0.0, 0.0, -1.0, 0.0, 0.0, -1.0, 4.464e-07, 0.0, -1.0, 7.525e-07, 0.0, -1.0, -0.3772, 0.9261, 0.0, -0.3772, 0.9261, 0.0, -0.3772, 0.9261, 0.0, -0.3772, 0.9261, 0.0, -0.07302, 0.9826, 0.171, -0.07302, 0.9826, 0.171, -0.07302, 0.9826, 0.171, -0.07302, 0.9826, 0.171, -0.07302, 0.9826, -0.171, -0.07302, 0.9826, -0.171, -0.07302, 0.9826, -0.171, -0.07302, 0.9826, -0.171, 0.2362, 0.9717, 0.0, 0.2362, 0.9717, 0.0, 0.2362, 0.9717, 0.0, 0.2362, 0.9717, 0.0, 0.8785, 0.0653, -0.4732, 0.8785, 0.0653, -0.4732, 0.8785, 0.0653, -0.4732, 0.8785, 0.0653, -0.4732, 0.8785, 0.0653, 0.4732, 0.8785, 0.0653, 0.4732, 0.8785, 0.0653, 0.4732, 0.8785, 0.0653, 0.4732, -0.8785, -0.0653, 0.4732, -0.8785, -0.0653, 0.4732, -0.8785, -0.0653, 0.4732, -0.8785, -0.0653, 0.4732, -0.8785, -0.0653, -0.4732, -0.8785, -0.0653, -0.4732, -0.8785, -0.0653, -0.4732, -0.8785, -0.0653, -0.4732, 0.0, -1.0, 0.0, 0.0, -1.0, 0.0, 0.0, -1.0, 0.0, 0.0, -1.0, 0.0])] * 3)])
me_cube_004_cube_008 = bpy.data.meshes.new('Cube.004_Cube.008')
me_cube_004_cube_008.from_pydata([(0.7748, 0.0778, -2.59), (0.7748, 1.638, -2.59), (-1.565, 1.638, -2.59), (-1.565, 0.0778, -2.59), (0.8172, 0.0778, -3.193), (0.8172, 1.638, -3.193), (0.8172, 1.638, -2.6), (0.8172, 0.0778, -2.6), (0.7748, 1.667, -3.193), (-1.565, 1.667, -3.193), (-1.565, 1.667, -2.6), (0.7748, 1.667, -2.6), (-1.608, 0.0778, -2.6), (-1.608, 1.638, -2.6), (-1.608, 1.638, -3.193), (-1.608, 0.0778, -3.193), (-1.565, 0.0778, -3.204), (-1.565, 1.638, -3.204), (0.7748, 1.638, -3.204), (0.7748, 0.0778, -3.204), (-1.565, 0.0495, -2.6), (-1.565, 0.0495, -3.193), (0.7748, 0.0495, -2.6), (0.7748, 0.0495, -3.193)], [], [(0, 1, 2, 3), (4, 5, 6, 7), (8, 9, 10, 11), (12, 13, 14, 15), (16, 17, 18, 19), (20, 3, 12), (2, 10, 13), (21, 15, 16), (9, 17, 14), (22, 7, 0), (11, 1, 6), (23, 19, 4), (8, 5, 18), (21, 20, 12, 15), (3, 2, 13, 12), (10, 9, 14, 13), (17, 16, 15, 14), (23, 21, 16, 19), (9, 8, 18, 17), (5, 4, 19, 18), (22, 23, 4, 7), (8, 11, 6, 5), (1, 0, 7, 6), (20, 22, 0, 3), (11, 10, 2, 1), (21, 23, 22, 20)])
me_cube_004_cube_008.polygons.foreach_set('use_smooth', [True] * 26)
_k = set([(0, 1), (0, 3), (0, 7), (0, 22), (1, 2), (1, 6), (1, 11), (2, 3), (2, 10), (2, 13), (3, 12), (3, 20), (4, 5), (4, 7), (4, 19), (4, 23), (5, 6), (5, 8), (5, 18), (6, 7), (6, 11), (7, 22), (8, 9), (8, 11), (8, 18), (9, 10), (9, 14), (9, 17), (10, 11), (10, 13), (12, 13), (12, 15), (12, 20), (13, 14), (14, 15), (14, 17), (15, 16), (15, 21), (16, 17), (16, 19), (16, 21), (17, 18), (18, 19), (19, 23), (20, 21), (20, 22), (21, 23), (22, 23)])
me_cube_004_cube_008.attributes.new('sharp_edge', 'BOOLEAN', 'EDGE').data.foreach_set('value', [ (min(e.vertices), max(e.vertices)) in _k for e in me_cube_004_cube_008.edges])
me_cube_004_cube_008.materials.append(mat_material_006)
me_cube_004_cube_008.use_remesh_preserve_volume = False
me_cube_004_cube_008.use_remesh_preserve_attributes = False
me_cube_004_cube_008.use_mirror_vertex_groups = False
me_cube_004_cube_008.update()
me_cube_004_cube_008.normals_split_custom_set([tuple(v) for v in zip(*[iter([0.0, 0.0, 1.0, 0.0, 0.0, 1.0, 0.0, 0.0, 1.0, 0.0, 0.0, 1.0, 1.0, 0.0, 0.0, 1.0, 0.0, 0.0, 1.0, 0.0, 0.0, 1.0, 0.0, 0.0, 0.0, 1.0, 0.0, 0.0, 1.0, 0.0, 0.0, 1.0, 0.0, 0.0, 1.0, 0.0, -1.0, 0.0, 0.0, -1.0, 0.0, 0.0, -1.0, 0.0, 0.0, -1.0, 0.0, 0.0, 0.0, 0.0, -1.0, 0.0, 0.0, -1.0, 0.0, 0.0, -1.0, 0.0, 0.0, -1.0, -0.2304, -0.3455, 0.9097, -0.2304, -0.3455, 0.9097, -0.2304, -0.3455, 0.9097, -0.2304, 0.3455, 0.9097, -0.2304, 0.3455, 0.9097, -0.2304, 0.3455, 0.9097, -0.2304, -0.3454, -0.9097, -0.2304, -0.3454, -0.9097, -0.2304, -0.3454, -0.9097, -0.2304, 0.3454, -0.9097, -0.2304, 0.3454, -0.9097, -0.2304, 0.3454, -0.9097, 0.2304, -0.3454, 0.9097, 0.2304, -0.3454, 0.9097, 0.2304, -0.3454, 0.9097, 0.2304, 0.3454, 0.9097, 0.2304, 0.3454, 0.9097, 0.2304, 0.3454, 0.9097, 0.2304, -0.3454, -0.9097, 0.2304, -0.3454, -0.9097, 0.2304, -0.3454, -0.9097, 0.2304, 0.3454, -0.9097, 0.2304, 0.3454, -0.9097, 0.2304, 0.3454, -0.9097, -0.5549, -0.8319, 0.0, -0.5549, -0.8319, 0.0, -0.5549, -0.8319, 0.0, -0.5549, -0.8319, 0.0, -0.2455, 0.0, 0.9694, -0.2455, 0.0, 0.9694, -0.2455, 0.0, 0.9694, -0.2455, 0.0, 0.9694, -0.5549, 0.8319, 0.0, -0.5549, 0.8319, 0.0, -0.5549, 0.8319, 0.0, -0.5549, 0.8319, 0.0, -0.2455, 0.0, -0.9694, -0.2455, 0.0, -0.9694, -0.2455, 0.0, -0.9694, -0.2455, 0.0, -0.9694, 0.0, -0.355, -0.9349, 0.0, -0.355, -0.9349, 0.0, -0.355, -0.9349, 0.0, -0.355, -0.9349, 0.0, 0.355, -0.9349, 0.0, 0.355, -0.9349, 0.0, 0.355, -0.9349, 0.0, 0.355, -0.9349, 0.2455, 0.0, -0.9694, 0.2455, 0.0, -0.9694, 0.2455, 0.0, -0.9694, 0.2455, 0.0, -0.9694, 0.5549, -0.8319, 0.0, 0.5549, -0.8319, 0.0, 0.5549, -0.8319, 0.0, 0.5549, -0.8319, 0.0, 0.5549, 0.8319, 0.0, 0.5549, 0.8319, 0.0, 0.5549, 0.8319, 0.0, 0.5549, 0.8319, 0.0, 0.2455, 0.0, 0.9694, 0.2455, 0.0, 0.9694, 0.2455, 0.0, 0.9694, 0.2455, 0.0, 0.9694, 0.0, -0.355, 0.9349, 0.0, -0.355, 0.9349, 0.0, -0.355, 0.9349, 0.0, -0.355, 0.9349, 0.0, 0.355, 0.9349, 0.0, 0.355, 0.9349, 0.0, 0.355, 0.9349, 0.0, 0.355, 0.9349, 0.0, -1.0, 0.0, 0.0, -1.0, 0.0, 0.0, -1.0, 0.0, 0.0, -1.0, 0.0])] * 3)])
me_cube_000_cube_004 = bpy.data.meshes.new('Cube.000_Cube.004')
me_cube_000_cube_004.from_pydata([(0.7016, 0.9172, -0.1596), (0.7016, 1.184, -0.1596), (-1.638, 1.184, -0.1596), (-1.638, 0.9172, -0.1596), (0.744, 0.9172, -2.628), (0.744, 1.184, -2.628), (0.744, 1.184, -0.2035), (0.744, 0.9172, -0.2035), (0.7016, 1.188, -2.628), (-1.638, 1.188, -2.628), (-1.638, 1.188, -0.2035), (0.7016, 1.188, -0.2035), (-1.681, 0.9172, -0.2035), (-1.681, 1.184, -0.2035), (-1.681, 1.184, -2.628), (-1.681, 0.9172, -2.628), (-1.638, 0.9172, -2.672), (-1.638, 1.184, -2.672), (0.7016, 1.184, -2.672), (0.7016, 0.9172, -2.672), (-1.638, 0.9124, -0.2035), (-1.638, 0.9124, -2.628), (0.7016, 0.9124, -0.2035), (0.7016, 0.9124, -2.628), (0.7016, 0.9172, -0.153), (-1.638, 0.9172, -0.153), (-1.638, 1.184, -0.153), (0.7016, 1.184, -0.153), (0.744, 0.9172, 2.315), (0.744, 0.9172, -0.1091), (0.744, 1.184, -0.1091), (0.744, 1.184, 2.315), (0.7016, 1.188, 2.315), (0.7016, 1.188, -0.1091), (-1.638, 1.188, -0.1091), (-1.638, 1.188, 2.315), (-1.681, 0.9172, -0.1091), (-1.681, 0.9172, 2.315), (-1.681, 1.184, 2.315), (-1.681, 1.184, -0.1091), (-1.638, 0.9172, 2.359), (0.7016, 0.9172, 2.359), (0.7016, 1.184, 2.359), (-1.638, 1.184, 2.359), (-1.638, 0.9124, -0.1091), (-1.638, 0.9124, 2.315), (0.7016, 0.9124, -0.1091), (0.7016, 0.9124, 2.315)], [], [(0, 1, 2, 3), (4, 5, 6, 7), (8, 9, 10, 11), (12, 13, 14, 15), (16, 17, 18, 19), (20, 3, 12), (2, 10, 13), (21, 15, 16), (9, 17, 14), (22, 7, 0), (11, 1, 6), (23, 19, 4), (8, 5, 18), (21, 20, 12, 15), (3, 2, 13, 12), (10, 9, 14, 13), (17, 16, 15, 14), (23, 21, 16, 19), (9, 8, 18, 17), (5, 4, 19, 18), (22, 23, 4, 7), (8, 11, 6, 5), (1, 0, 7, 6), (20, 22, 0, 3), (11, 10, 2, 1), (21, 23, 22, 20), (24, 25, 26, 27), (28, 29, 30, 31), (32, 33, 34, 35), (36, 37, 38, 39), (40, 41, 42, 43), (44, 36, 25), (26, 39, 34), (45, 40, 37), (35, 38, 43), (46, 24, 29), (33, 30, 27), (47, 28, 41), (32, 42, 31), (45, 37, 36, 44), (25, 36, 39, 26), (34, 39, 38, 35), (43, 38, 37, 40), (47, 41, 40, 45), (35, 43, 42, 32), (31, 42, 41, 28), (46, 29, 28, 47), (32, 31, 30, 33), (27, 30, 29, 24), (44, 25, 24, 46), (33, 27, 26, 34), (45, 44, 46, 47)])
me_cube_000_cube_004.polygons.foreach_set('use_smooth', [True] * 52)
_k = set([(0, 1), (0, 3), (0, 7), (0, 22), (1, 2), (1, 6), (1, 11), (2, 3), (2, 10), (2, 13), (3, 12), (3, 20), (4, 5), (4, 7), (4, 19), (4, 23), (5, 6), (5, 8), (5, 18), (6, 7), (6, 11), (7, 22), (8, 9), (8, 11), (8, 18), (9, 10), (9, 14), (9, 17), (10, 11), (10, 13), (12, 13), (12, 15), (12, 20), (13, 14), (14, 15), (14, 17), (15, 16), (15, 21), (16, 17), (16, 19), (16, 21), (17, 18), (18, 19), (19, 23), (20, 21), (20, 22), (21, 23), (22, 23), (24, 25), (24, 27), (24, 29), (24, 46), (25, 26), (25, 36), (25, 44), (26, 27), (26, 34), (26, 39), (27, 30), (27, 33), (28, 29), (28, 31), (28, 41), (28, 47), (29, 30), (29, 46), (30, 31), (30, 33), (31, 32), (31, 42), (32, 33), (32, 35), (32, 42), (33, 34), (34, 35), (34, 39), (35, 38), (35, 43), (36, 37), (36, 39), (36, 44), (37, 38), (37, 40), (37, 45), (38, 39), (38, 43), (40, 41), (40, 43), (40, 45), (41, 42), (41, 47), (42, 43), (44, 45), (44, 46), (45, 47), (46, 47)])
me_cube_000_cube_004.attributes.new('sharp_edge', 'BOOLEAN', 'EDGE').data.foreach_set('value', [ (min(e.vertices), max(e.vertices)) in _k for e in me_cube_000_cube_004.edges])
me_cube_000_cube_004.materials.append(mat_material_006)
me_cube_000_cube_004.use_remesh_preserve_volume = False
me_cube_000_cube_004.use_remesh_preserve_attributes = False
me_cube_000_cube_004.use_mirror_vertex_groups = False
me_cube_000_cube_004.update()
me_cube_000_cube_004.normals_split_custom_set([tuple(v) for v in zip(*[iter([0.0, 0.0, 1.0, 0.0, 0.0, 1.0, 0.0, 0.0, 1.0, 0.0, 0.0, 1.0, 1.0, 0.0, 0.0, 1.0, 0.0, 0.0, 1.0, 0.0, 0.0, 1.0, 0.0, 0.0, 0.0, 1.0, 0.0, 0.0, 1.0, 0.0, 0.0, 1.0, 0.0, 0.0, 1.0, 0.0, -1.0, 0.0, 0.0, -1.0, 0.0, 0.0, -1.0, 0.0, 0.0, -1.0, 0.0, 0.0, 0.0, 0.0, -1.0, 0.0, 0.0, -1.0, 0.0, 0.0, -1.0, 0.0, 0.0, -1.0, -0.1124, -0.9877, 0.1085, -0.1124, -0.9877, 0.1085, -0.1124, -0.9877, 0.1085, -0.1124, 0.9877, 0.1085, -0.1124, 0.9877, 0.1085, -0.1124, 0.9877, 0.1085, -0.1124, -0.9877, -0.1085, -0.1124, -0.9877, -0.1085, -0.1124, -0.9877, -0.1085, -0.1124, 0.9877, -0.1085, -0.1124, 0.9877, -0.1085, -0.1124, 0.9877, -0.1085, 0.1124, -0.9877, 0.1085, 0.1124, -0.9877, 0.1085, 0.1124, -0.9877, 0.1085, 0.1124, 0.9877, 0.1085, 0.1124, 0.9877, 0.1085, 0.1124, 0.9877, 0.1085, 0.1124, -0.9877, -0.1085, 0.1124, -0.9877, -0.1085, 0.1124, -0.9877, -0.1085, 0.1124, 0.9877, -0.1085, 0.1124, 0.9877, -0.1085, 0.1124, 0.9877, -0.1085, -0.1131, -0.9936, 0.0, -0.1131, -0.9936, 0.0, -0.1131, -0.9936, 0.0, -0.1131, -0.9936, 0.0, -0.7195, 0.0, 0.6945, -0.7195, 0.0, 0.6945, -0.7195, 0.0, 0.6945, -0.7195, 0.0, 0.6945, -0.1131, 0.9936, 0.0, -0.1131, 0.9936, 0.0, -0.1131, 0.9936, 0.0, -0.1131, 0.9936, 0.0, -0.7195, 0.0, -0.6945, -0.7195, 0.0, -0.6945, -0.7195, 0.0, -0.6945, -0.7195, 0.0, -0.6945, 0.0, -0.994, -0.1092, 0.0, -0.994, -0.1092, 0.0, -0.994, -0.1092, 0.0, -0.994, -0.1092, 0.0, 0.994, -0.1092, 0.0, 0.994, -0.1092, 0.0, 0.994, -0.1092, 0.0, 0.994, -0.1092, 0.7195, 0.0, -0.6945, 0.7195, 0.0, -0.6945, 0.7195, 0.0, -0.6945, 0.7195, 0.0, -0.6945, 0.1131, -0.9936, 0.0, 0.1131, -0.9936, 0.0, 0.1131, -0.9936, 0.0, 0.1131, -0.9936, 0.0, 0.1131, 0.9936, 0.0, 0.1131, 0.9936, 0.0, 0.1131, 0.9936, 0.0, 0.1131, 0.9936, 0.0, 0.7195, 0.0, 0.6945, 0.7195, 0.0, 0.6945, 0.7195, 0.0, 0.6945, 0.7195, 0.0, 0.6945, 0.0, -0.994, 0.1092, 0.0, -0.994, 0.1092, 0.0, -0.994, 0.1092, 0.0, -0.994, 0.1092, 0.0, 0.994, 0.1092, 0.0, 0.994, 0.1092, 0.0, 0.994, 0.1092, 0.0, 0.994, 0.1092, 0.0, -1.0, 0.0, 0.0, -1.0, 0.0, 0.0, -1.0, 0.0, 0.0, -1.0, 0.0, 0.0, 0.0, -1.0, 0.0, 0.0, -1.0, 0.0, 0.0, -1.0, 0.0, 0.0, -1.0, 1.0, 0.0, 0.0, 1.0, 0.0, 0.0, 1.0, 0.0, 0.0, 1.0, 0.0, 0.0, 0.0, 1.0, 0.0, 0.0, 1.0, 0.0, 0.0, 1.0, 0.0, 0.0, 1.0, 0.0, -1.0, 0.0, 0.0, -1.0, 0.0, 0.0, -1.0, 0.0, 0.0, -1.0, 0.0, 0.0, 0.0, 0.0, 1.0, 0.0, 0.0, 1.0, 0.0, 0.0, 1.0, 0.0, 0.0, 1.0, -0.1124, -0.9877, -0.1085, -0.1124, -0.9877, -0.1085, -0.1124, -0.9877, -0.1085, -0.1124, 0.9877, -0.1085, -0.1124, 0.9877, -0.1085, -0.1124, 0.9877, -0.1085, -0.1124, -0.9877, 0.1085, -0.1124, -0.9877, 0.1085, -0.1124, -0.9877, 0.1085, -0.1124, 0.9877, 0.1085, -0.1124, 0.9877, 0.1085, -0.1124, 0.9877, 0.1085, 0.1124, -0.9877, -0.1085, 0.1124, -0.9877, -0.1085, 0.1124, -0.9877, -0.1085, 0.1124, 0.9877, -0.1085, 0.1124, 0.9877, -0.1085, 0.1124, 0.9877, -0.1085, 0.1124, -0.9877, 0.1085, 0.1124, -0.9877, 0.1085, 0.1124, -0.9877, 0.1085, 0.1124, 0.9877, 0.1085, 0.1124, 0.9877, 0.1085, 0.1124, 0.9877, 0.1085, -0.1131, -0.9936, 0.0, -0.1131, -0.9936, 0.0, -0.1131, -0.9936, 0.0, -0.1131, -0.9936, 0.0, -0.7195, 0.0, -0.6945, -0.7195, 0.0, -0.6945, -0.7195, 0.0, -0.6945, -0.7195, 0.0, -0.6945, -0.1131, 0.9936, 0.0, -0.1131, 0.9936, 0.0, -0.1131, 0.9936, 0.0, -0.1131, 0.9936, 0.0, -0.7195, 0.0, 0.6945, -0.7195, 0.0, 0.6945, -0.7195, 0.0, 0.6945, -0.7195, 0.0, 0.6945, 0.0, -0.994, 0.1092, 0.0, -0.994, 0.1092, 0.0, -0.994, 0.1092, 0.0, -0.994, 0.1092, 0.0, 0.994, 0.1092, 0.0, 0.994, 0.1092, 0.0, 0.994, 0.1092, 0.0, 0.994, 0.1092, 0.7195, 0.0, 0.6945, 0.7195, 0.0, 0.6945, 0.7195, 0.0, 0.6945, 0.7195, 0.0, 0.6945, 0.1131, -0.9936, 0.0, 0.1131, -0.9936, 0.0, 0.1131, -0.9936, 0.0, 0.1131, -0.9936, 0.0, 0.1131, 0.9936, 0.0, 0.1131, 0.9936, 0.0, 0.1131, 0.9936, 0.0, 0.1131, 0.9936, 0.0, 0.7195, 0.0, -0.6945, 0.7195, 0.0, -0.6945, 0.7195, 0.0, -0.6945, 0.7195, 0.0, -0.6945, 0.0, -0.994, -0.1092, 0.0, -0.994, -0.1092, 0.0, -0.994, -0.1092, 0.0, -0.994, -0.1092, 0.0, 0.994, -0.1092, 0.0, 0.994, -0.1092, 0.0, 0.994, -0.1092, 0.0, 0.994, -0.1092, 0.0, -1.0, 0.0, 0.0, -1.0, 0.0, 0.0, -1.0, 0.0, 0.0, -1.0, 0.0])] * 3)])

# ---- objects
ob_cube_005_cube_011 = bpy.data.objects.new('Cube.005_Cube.011', me_cube_005_cube_011)
ob_cube_003_cube_007 = bpy.data.objects.new('Cube.003_Cube.007', me_cube_003_cube_007)
ob_cube_cube_010 = bpy.data.objects.new('Cube_Cube.010', me_cube_cube_010)
ob_cube_001_cube_003 = bpy.data.objects.new('Cube.001_Cube.003', me_cube_001_cube_003)
ob_cube_004_cube_008 = bpy.data.objects.new('Cube.004_Cube.008', me_cube_004_cube_008)
ob_cube_000_cube_004 = bpy.data.objects.new('Cube.000_Cube.004', me_cube_000_cube_004)
ob_camera_001 = bpy.data.objects.new('Camera.001', cam_camera_001)
ob_lamp_001 = bpy.data.objects.new('Lamp.001', light_lamp_001)
ob_lamp = bpy.data.objects.new('Lamp', light_lamp)
ob_camera = bpy.data.objects.new('Camera', cam_camera)

# ---- transforms, parenting, visibility, modifiers, constraints
ob_cube_005_cube_011.location = (0.0, 0.0, 0.0)
ob_cube_005_cube_011.rotation_euler = (1.571, -0.0, 0.0)
ob_cube_005_cube_011.lineart.crease_threshold = 0.0
ob_cube_003_cube_007.location = (0.0, 0.0, 0.0)
ob_cube_003_cube_007.rotation_euler = (1.571, -0.0, 0.0)
ob_cube_003_cube_007.lineart.crease_threshold = 0.0
ob_cube_cube_010.location = (0.0, 0.0, 0.0)
ob_cube_cube_010.rotation_euler = (1.571, -0.0, 0.0)
ob_cube_cube_010.lineart.crease_threshold = 0.0
ob_cube_001_cube_003.location = (0.0, 0.0, 0.0)
ob_cube_001_cube_003.rotation_euler = (1.571, -0.0, 0.0)
ob_cube_001_cube_003.lineart.crease_threshold = 0.0
ob_cube_004_cube_008.location = (0.0, 0.0, 0.0)
ob_cube_004_cube_008.rotation_euler = (1.571, -0.0, 0.0)
ob_cube_004_cube_008.lineart.crease_threshold = 0.0
ob_cube_000_cube_004.location = (0.0, 0.0, 0.0)
ob_cube_000_cube_004.rotation_euler = (1.571, -0.0, 0.0)
ob_cube_000_cube_004.lineart.crease_threshold = 0.0
ob_camera_001.location = (7.481, -6.508, 5.344)
ob_camera_001.rotation_euler = (1.109, 9.305e-08, 0.8149)
ob_camera_001.scale = (1.0, 1.0, 1.0)
ob_camera_001.color = (0.8, 0.8, 0.8, 1.0)
ob_camera_001.lineart.crease_threshold = 0.0
ob_lamp_001.location = (4.076, 1.005, 5.904)
ob_lamp_001.rotation_euler = (0.6503, 0.05522, 1.866)
ob_lamp_001.color = (0.8, 0.8, 0.8, 1.0)
ob_lamp_001.lineart.crease_threshold = 0.0
ob_lamp.location = (4.076, 1.005, 5.904)
ob_lamp.rotation_euler = (0.6503, 0.05522, 1.866)
ob_lamp.lock_rotations_4d = False
ob_lamp.empty_display_type = 'ARROWS'
ob_lamp.color = (0.0, 0.0, 0.0, 0.0)
ob_lamp.lineart.crease_threshold = 0.0
ob_camera.location = (7.481, -6.508, 5.344)
ob_camera.rotation_euler = (1.109, 0.0, 0.8149)
ob_camera.lock_rotations_4d = False
ob_camera.empty_display_type = 'ARROWS'
ob_camera.color = (0.0, 0.0, 0.0, 0.0)
ob_camera.display_type = 'WIRE'
ob_camera.lineart.crease_threshold = 0.0

# ---- collection membership
col_collection_1.objects.link(ob_cube_005_cube_011)
col_collection_1.objects.link(ob_cube_003_cube_007)
col_collection_1.objects.link(ob_cube_cube_010)
col_collection_1.objects.link(ob_cube_001_cube_003)
col_collection_1.objects.link(ob_cube_004_cube_008)
col_collection_1.objects.link(ob_cube_000_cube_004)
col_collection_1.objects.link(ob_camera_001)
col_collection_1.objects.link(ob_lamp_001)
col_collection_1.objects.link(ob_lamp)
col_collection_1.objects.link(ob_camera)

# ---- scene / render settings (as saved in the file)
scene.camera = ob_camera
scene.frame_start = 1; scene.frame_end = 250; scene.frame_set(1)
scene.render.engine = 'CYCLES'
scene.render.resolution_percentage = 50
scene.render.dither_intensity = 0.0
scene.cycles.use_denoising = False
scene.cycles.samples = 128
scene.cycles.sampling_pattern = 'TABULATED_SOBOL'
scene.cycles.use_adaptive_sampling = False
scene.cycles.use_light_tree = False
scene.cycles.blur_glossy = 0.0
scene.cycles.sample_clamp_indirect = 0.0
scene.view_settings.view_transform = 'Standard'
bpy.context.view_layer.update()
